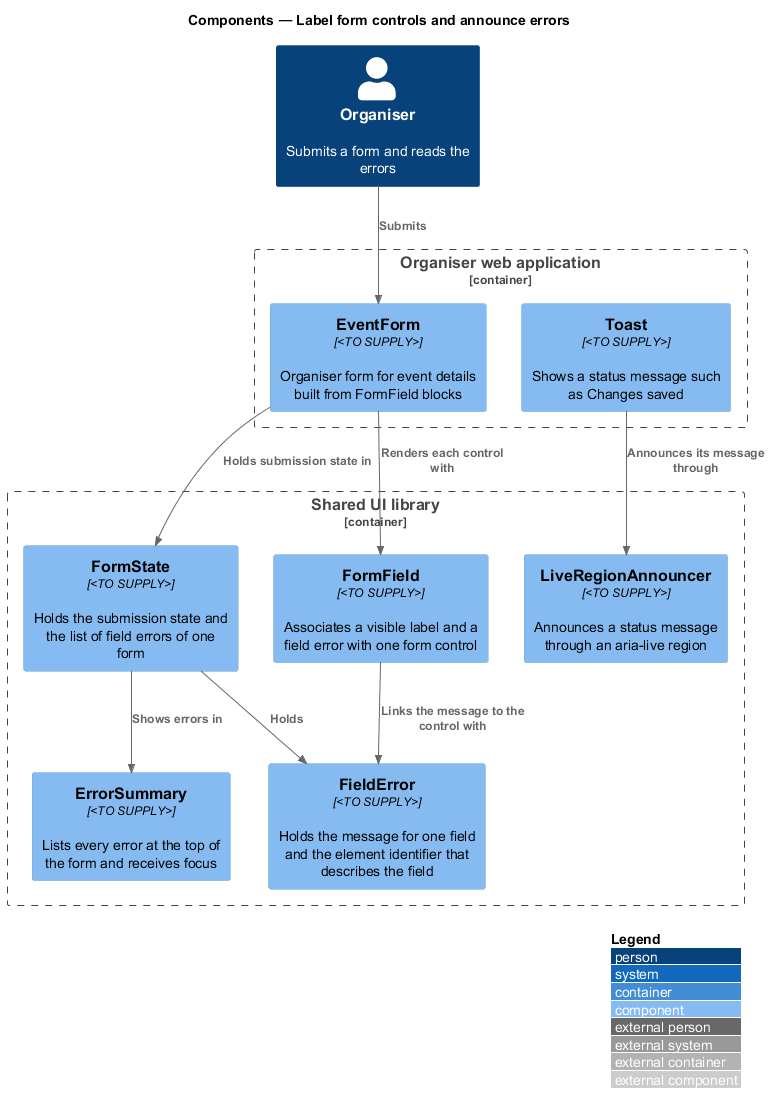

The diagram above was rendered by PlantUML. Its source (embedded in the PNG):
@startuml
!include <C4/C4_Component>
LAYOUT_WITH_LEGEND()
title Components — Label form controls and announce errors

Person(organiser, "Organiser", "Submits a form and reads the errors")
Container_Boundary(shared, "Shared UI library") {
  Component(state, "FormState", "<TO SUPPLY>", "Holds the submission state and the list of field errors of one form")
  Component(field, "FormField", "<TO SUPPLY>", "Associates a visible label and a field error with one form control")
  Component(error, "FieldError", "<TO SUPPLY>", "Holds the message for one field and the element identifier that describes the field")
  Component(summary, "ErrorSummary", "<TO SUPPLY>", "Lists every error at the top of the form and receives focus")
  Component(announcer, "LiveRegionAnnouncer", "<TO SUPPLY>", "Announces a status message through an aria-live region")
}
Container_Boundary(admin, "Organiser web application") {
  Component(eventForm, "EventForm", "<TO SUPPLY>", "Organiser form for event details built from FormField blocks")
  Component(toast, "Toast", "<TO SUPPLY>", "Shows a status message such as Changes saved")
}

Rel(organiser, eventForm, "Submits")
Rel(eventForm, state, "Holds submission state in")
Rel(eventForm, field, "Renders each control with")
Rel(state, summary, "Shows errors in")
Rel(state, error, "Holds")
Rel(field, error, "Links the message to the control with")
Rel(toast, announcer, "Announces its message through")
@enduml